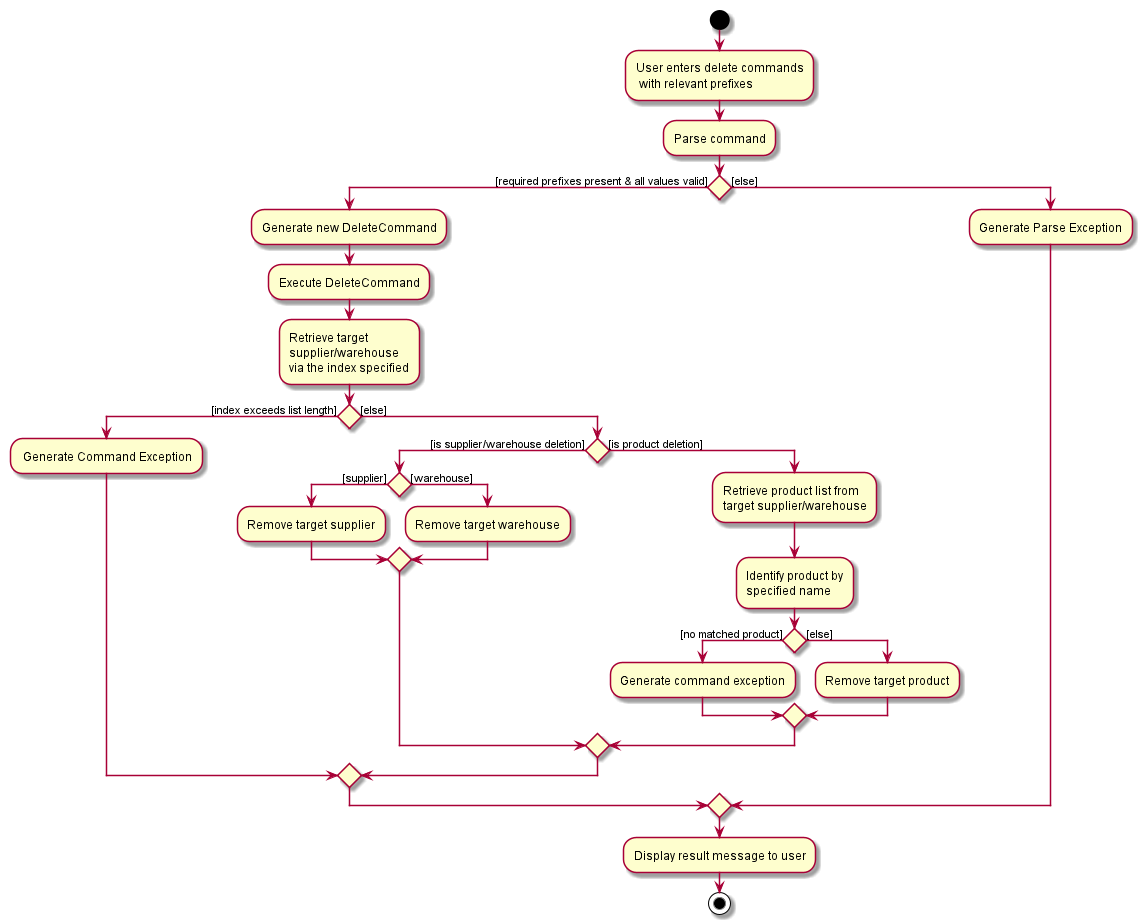

The diagram above was rendered by PlantUML. Its source (embedded in the PNG):
@startuml
start
:User enters delete commands
 with relevant prefixes;
:Parse command;


if () then ([required prefixes present & all values valid])
    :Generate new DeleteCommand;
    :Execute DeleteCommand;
    :Retrieve target
    supplier/warehouse
    via the index specified;

    if () then ([index exceeds list length])
        : Generate Command Exception;
    else ([else])
        if () then ([is supplier/warehouse deletion])
            if () then([supplier])
            :Remove target supplier;
            else ([warehouse])
            :Remove target warehouse;
            endif
        else ([is product deletion])
            :Retrieve product list from
            target supplier/warehouse;
            :Identify product by
            specified name;

            if () then ([no matched product])
                :Generate command exception;
            else ([else])
                :Remove target product;
            endif
        endif
    endif
else ([else])
    :Generate Parse Exception;
endif
:Display result message to user;
stop
@enduml